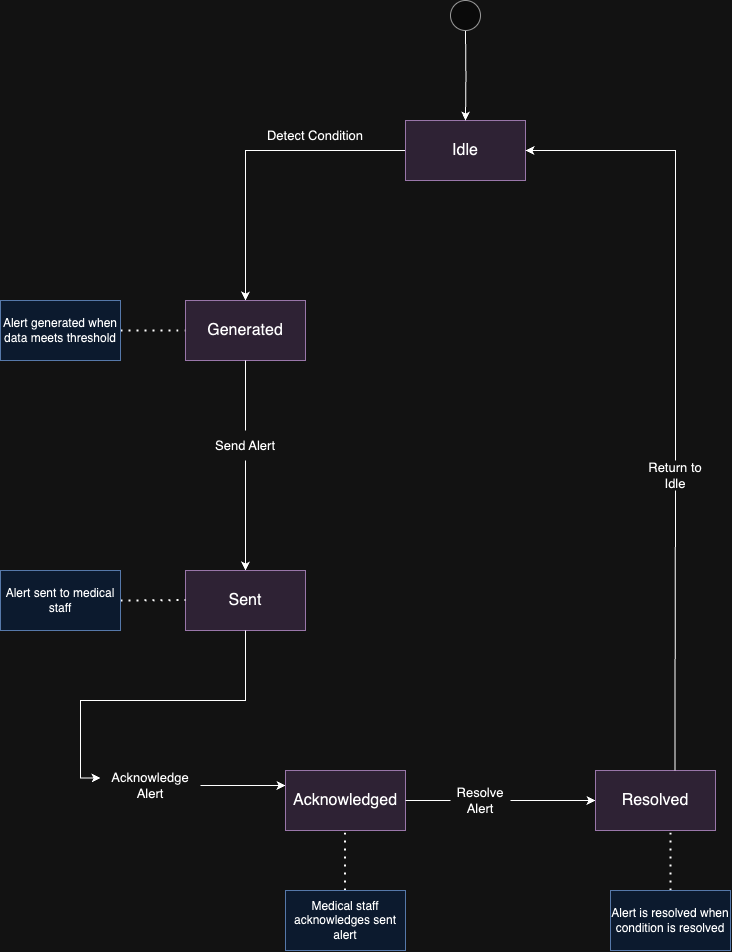

The diagram above was exported from draw.io. Its source (the exported page's mxGraphModel, read from the mxfile embedded in the PNG):
<mxGraphModel dx="1133" dy="1074" grid="1" gridSize="10" guides="1" tooltips="1" connect="1" arrows="1" fold="1" page="1" pageScale="1" pageWidth="827" pageHeight="1169" math="0" shadow="0">
  <root>
    <mxCell id="0" />
    <mxCell id="1" parent="0" />
    <mxCell id="XPGH2j_DwD71nz2TO7Ly-8" style="edgeStyle=orthogonalEdgeStyle;rounded=0;orthogonalLoop=1;jettySize=auto;html=1;" edge="1" parent="1" source="XPGH2j_DwD71nz2TO7Ly-2" target="XPGH2j_DwD71nz2TO7Ly-7">
      <mxGeometry relative="1" as="geometry" />
    </mxCell>
    <mxCell id="XPGH2j_DwD71nz2TO7Ly-2" value="&lt;font style=&quot;font-size: 16px;&quot;&gt;Idle&lt;/font&gt;" style="rounded=0;whiteSpace=wrap;html=1;fillColor=#e1d5e7;strokeColor=#9673a6;" vertex="1" parent="1">
      <mxGeometry x="445" y="190" width="120" height="60" as="geometry" />
    </mxCell>
    <mxCell id="XPGH2j_DwD71nz2TO7Ly-20" style="edgeStyle=orthogonalEdgeStyle;rounded=0;orthogonalLoop=1;jettySize=auto;html=1;entryX=0.5;entryY=0;entryDx=0;entryDy=0;" edge="1" parent="1" target="XPGH2j_DwD71nz2TO7Ly-2">
      <mxGeometry relative="1" as="geometry">
        <mxPoint x="505" y="100" as="sourcePoint" />
      </mxGeometry>
    </mxCell>
    <mxCell id="XPGH2j_DwD71nz2TO7Ly-4" value="" style="ellipse;whiteSpace=wrap;html=1;aspect=fixed;fillColor=#f5f5f5;strokeColor=#666666;fontColor=#333333;" vertex="1" parent="1">
      <mxGeometry x="490" y="70" width="30" height="30" as="geometry" />
    </mxCell>
    <mxCell id="XPGH2j_DwD71nz2TO7Ly-10" style="edgeStyle=orthogonalEdgeStyle;rounded=0;orthogonalLoop=1;jettySize=auto;html=1;exitX=0.5;exitY=1;exitDx=0;exitDy=0;" edge="1" parent="1" source="XPGH2j_DwD71nz2TO7Ly-23" target="XPGH2j_DwD71nz2TO7Ly-9">
      <mxGeometry relative="1" as="geometry" />
    </mxCell>
    <mxCell id="XPGH2j_DwD71nz2TO7Ly-7" value="&lt;font style=&quot;font-size: 16px;&quot;&gt;Generated&lt;/font&gt;" style="rounded=0;whiteSpace=wrap;html=1;fillColor=#e1d5e7;strokeColor=#9673a6;" vertex="1" parent="1">
      <mxGeometry x="225" y="370" width="120" height="60" as="geometry" />
    </mxCell>
    <mxCell id="XPGH2j_DwD71nz2TO7Ly-13" style="edgeStyle=orthogonalEdgeStyle;rounded=0;orthogonalLoop=1;jettySize=auto;html=1;entryX=0;entryY=0.25;entryDx=0;entryDy=0;" edge="1" parent="1" source="XPGH2j_DwD71nz2TO7Ly-26" target="XPGH2j_DwD71nz2TO7Ly-11">
      <mxGeometry relative="1" as="geometry" />
    </mxCell>
    <mxCell id="XPGH2j_DwD71nz2TO7Ly-9" value="&lt;font style=&quot;font-size: 16px;&quot;&gt;Sent&lt;/font&gt;" style="rounded=0;whiteSpace=wrap;html=1;fillColor=#e1d5e7;strokeColor=#9673a6;" vertex="1" parent="1">
      <mxGeometry x="225" y="640" width="120" height="60" as="geometry" />
    </mxCell>
    <mxCell id="XPGH2j_DwD71nz2TO7Ly-14" style="edgeStyle=orthogonalEdgeStyle;rounded=0;orthogonalLoop=1;jettySize=auto;html=1;" edge="1" parent="1" source="XPGH2j_DwD71nz2TO7Ly-29" target="XPGH2j_DwD71nz2TO7Ly-15">
      <mxGeometry relative="1" as="geometry">
        <mxPoint x="624.9999999999998" y="870" as="targetPoint" />
      </mxGeometry>
    </mxCell>
    <mxCell id="XPGH2j_DwD71nz2TO7Ly-11" value="&lt;font style=&quot;font-size: 16px;&quot;&gt;Acknowledged&lt;/font&gt;" style="rounded=0;whiteSpace=wrap;html=1;fillColor=#e1d5e7;strokeColor=#9673a6;" vertex="1" parent="1">
      <mxGeometry x="325" y="840" width="120" height="60" as="geometry" />
    </mxCell>
    <mxCell id="XPGH2j_DwD71nz2TO7Ly-16" style="edgeStyle=orthogonalEdgeStyle;rounded=0;orthogonalLoop=1;jettySize=auto;html=1;entryX=1;entryY=0.5;entryDx=0;entryDy=0;" edge="1" parent="1" source="XPGH2j_DwD71nz2TO7Ly-31" target="XPGH2j_DwD71nz2TO7Ly-2">
      <mxGeometry relative="1" as="geometry">
        <mxPoint x="734.9999999999998" y="825" as="sourcePoint" />
        <mxPoint x="664.9999999999998" y="190" as="targetPoint" />
        <Array as="points">
          <mxPoint x="715" y="220" />
        </Array>
      </mxGeometry>
    </mxCell>
    <mxCell id="XPGH2j_DwD71nz2TO7Ly-15" value="&lt;font style=&quot;font-size: 16px;&quot;&gt;Resolved&lt;/font&gt;" style="rounded=0;whiteSpace=wrap;html=1;fillColor=#e1d5e7;strokeColor=#9673a6;" vertex="1" parent="1">
      <mxGeometry x="634.9999999999998" y="840" width="120" height="60" as="geometry" />
    </mxCell>
    <mxCell id="XPGH2j_DwD71nz2TO7Ly-21" value="Detect Condition" style="text;html=1;align=center;verticalAlign=middle;whiteSpace=wrap;rounded=0;fontSize=13;" vertex="1" parent="1">
      <mxGeometry x="285" y="190" width="140" height="30" as="geometry" />
    </mxCell>
    <mxCell id="XPGH2j_DwD71nz2TO7Ly-23" value="Send Alert" style="text;html=1;align=center;verticalAlign=middle;whiteSpace=wrap;rounded=0;fontSize=13;" vertex="1" parent="1">
      <mxGeometry x="240" y="500" width="90" height="30" as="geometry" />
    </mxCell>
    <mxCell id="XPGH2j_DwD71nz2TO7Ly-25" value="" style="endArrow=none;html=1;rounded=0;entryX=0.5;entryY=1;entryDx=0;entryDy=0;" edge="1" parent="1" target="XPGH2j_DwD71nz2TO7Ly-7">
      <mxGeometry width="50" height="50" relative="1" as="geometry">
        <mxPoint x="285" y="500" as="sourcePoint" />
        <mxPoint x="335" y="450" as="targetPoint" />
      </mxGeometry>
    </mxCell>
    <mxCell id="XPGH2j_DwD71nz2TO7Ly-27" value="" style="edgeStyle=orthogonalEdgeStyle;rounded=0;orthogonalLoop=1;jettySize=auto;html=1;entryX=0;entryY=0.25;entryDx=0;entryDy=0;" edge="1" parent="1" source="XPGH2j_DwD71nz2TO7Ly-9" target="XPGH2j_DwD71nz2TO7Ly-26">
      <mxGeometry relative="1" as="geometry">
        <mxPoint x="285" y="700" as="sourcePoint" />
        <mxPoint x="325" y="855" as="targetPoint" />
      </mxGeometry>
    </mxCell>
    <mxCell id="XPGH2j_DwD71nz2TO7Ly-26" value="&lt;span style=&quot;font-size: 13px;&quot;&gt;Acknowledge Alert&lt;/span&gt;" style="text;html=1;align=center;verticalAlign=middle;whiteSpace=wrap;rounded=0;" vertex="1" parent="1">
      <mxGeometry x="140" y="840" width="100" height="30" as="geometry" />
    </mxCell>
    <mxCell id="XPGH2j_DwD71nz2TO7Ly-29" value="&lt;font style=&quot;font-size: 13px;&quot;&gt;Resolve Alert&lt;/font&gt;" style="text;html=1;align=center;verticalAlign=middle;whiteSpace=wrap;rounded=0;" vertex="1" parent="1">
      <mxGeometry x="490" y="855" width="60" height="30" as="geometry" />
    </mxCell>
    <mxCell id="XPGH2j_DwD71nz2TO7Ly-31" value="Return to Idle" style="text;html=1;align=center;verticalAlign=middle;whiteSpace=wrap;rounded=0;fontSize=13;" vertex="1" parent="1">
      <mxGeometry x="685" y="530" width="60" height="30" as="geometry" />
    </mxCell>
    <mxCell id="XPGH2j_DwD71nz2TO7Ly-32" value="" style="endArrow=none;html=1;rounded=0;entryX=0;entryY=0.5;entryDx=0;entryDy=0;" edge="1" parent="1" target="XPGH2j_DwD71nz2TO7Ly-29">
      <mxGeometry width="50" height="50" relative="1" as="geometry">
        <mxPoint x="445" y="870" as="sourcePoint" />
        <mxPoint x="495" y="820" as="targetPoint" />
      </mxGeometry>
    </mxCell>
    <mxCell id="XPGH2j_DwD71nz2TO7Ly-39" value="" style="endArrow=none;html=1;rounded=0;entryX=0.5;entryY=1;entryDx=0;entryDy=0;" edge="1" parent="1" target="XPGH2j_DwD71nz2TO7Ly-31">
      <mxGeometry width="50" height="50" relative="1" as="geometry">
        <mxPoint x="714.38" y="840" as="sourcePoint" />
        <mxPoint x="714.38" y="600" as="targetPoint" />
      </mxGeometry>
    </mxCell>
    <mxCell id="XPGH2j_DwD71nz2TO7Ly-40" value="" style="endArrow=none;dashed=1;html=1;dashPattern=1 3;strokeWidth=2;rounded=0;" edge="1" parent="1">
      <mxGeometry width="50" height="50" relative="1" as="geometry">
        <mxPoint x="160" y="400" as="sourcePoint" />
        <mxPoint x="225" y="400" as="targetPoint" />
      </mxGeometry>
    </mxCell>
    <mxCell id="XPGH2j_DwD71nz2TO7Ly-41" value="Alert generated when data meets threshold" style="rounded=0;whiteSpace=wrap;html=1;fillColor=#dae8fc;strokeColor=#6c8ebf;" vertex="1" parent="1">
      <mxGeometry x="40" y="370" width="120" height="60" as="geometry" />
    </mxCell>
    <mxCell id="XPGH2j_DwD71nz2TO7Ly-42" value="" style="endArrow=none;dashed=1;html=1;dashPattern=1 3;strokeWidth=2;rounded=0;" edge="1" parent="1">
      <mxGeometry width="50" height="50" relative="1" as="geometry">
        <mxPoint x="160" y="670" as="sourcePoint" />
        <mxPoint x="225" y="669.57" as="targetPoint" />
      </mxGeometry>
    </mxCell>
    <mxCell id="XPGH2j_DwD71nz2TO7Ly-43" value="Alert sent to medical staff" style="rounded=0;whiteSpace=wrap;html=1;fillColor=#dae8fc;strokeColor=#6c8ebf;" vertex="1" parent="1">
      <mxGeometry x="40" y="640" width="120" height="60" as="geometry" />
    </mxCell>
    <mxCell id="XPGH2j_DwD71nz2TO7Ly-44" value="" style="endArrow=none;dashed=1;html=1;dashPattern=1 3;strokeWidth=2;rounded=0;" edge="1" parent="1">
      <mxGeometry width="50" height="50" relative="1" as="geometry">
        <mxPoint x="384.57" y="960" as="sourcePoint" />
        <mxPoint x="384.57" y="900" as="targetPoint" />
      </mxGeometry>
    </mxCell>
    <mxCell id="XPGH2j_DwD71nz2TO7Ly-46" value="Medical staff acknowledges sent alert" style="rounded=0;whiteSpace=wrap;html=1;fillColor=#dae8fc;strokeColor=#6c8ebf;" vertex="1" parent="1">
      <mxGeometry x="325" y="960" width="120" height="60" as="geometry" />
    </mxCell>
    <mxCell id="XPGH2j_DwD71nz2TO7Ly-47" value="" style="endArrow=none;dashed=1;html=1;dashPattern=1 3;strokeWidth=2;rounded=0;" edge="1" parent="1">
      <mxGeometry width="50" height="50" relative="1" as="geometry">
        <mxPoint x="710" y="960" as="sourcePoint" />
        <mxPoint x="710" y="900" as="targetPoint" />
      </mxGeometry>
    </mxCell>
    <mxCell id="XPGH2j_DwD71nz2TO7Ly-48" value="Alert is resolved when condition is resolved" style="rounded=0;whiteSpace=wrap;html=1;fillColor=#dae8fc;strokeColor=#6c8ebf;" vertex="1" parent="1">
      <mxGeometry x="650" y="960" width="120" height="60" as="geometry" />
    </mxCell>
  </root>
</mxGraphModel>